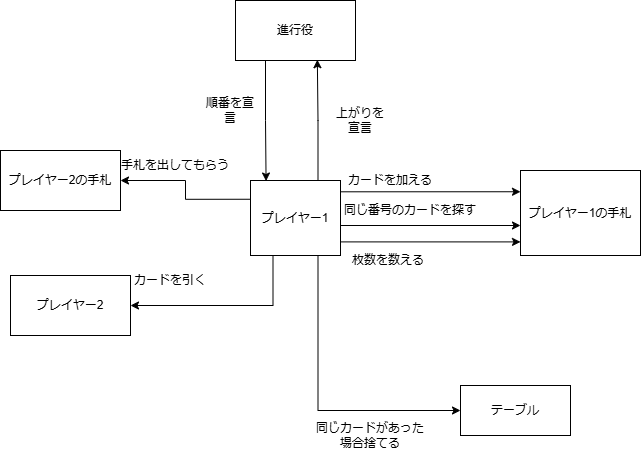

The diagram above was exported from draw.io. Its source (the exported page's mxGraphModel, read from the mxfile embedded in the PNG):
<mxGraphModel dx="1002" dy="569" grid="1" gridSize="10" guides="1" tooltips="1" connect="1" arrows="1" fold="1" page="1" pageScale="1" pageWidth="827" pageHeight="1169" math="0" shadow="0">
  <root>
    <mxCell id="WIyWlLk6GJQsqaUBKTNV-0" />
    <mxCell id="WIyWlLk6GJQsqaUBKTNV-1" parent="WIyWlLk6GJQsqaUBKTNV-0" />
    <mxCell id="BHk10AwLHjdF65RkLrxZ-38" style="edgeStyle=orthogonalEdgeStyle;rounded=0;orthogonalLoop=1;jettySize=auto;html=1;exitX=0.75;exitY=1;exitDx=0;exitDy=0;entryX=0;entryY=0.5;entryDx=0;entryDy=0;" parent="WIyWlLk6GJQsqaUBKTNV-1" source="BHk10AwLHjdF65RkLrxZ-1" target="BHk10AwLHjdF65RkLrxZ-5" edge="1">
      <mxGeometry relative="1" as="geometry" />
    </mxCell>
    <mxCell id="BHk10AwLHjdF65RkLrxZ-45" style="edgeStyle=orthogonalEdgeStyle;rounded=0;orthogonalLoop=1;jettySize=auto;html=1;exitX=1;exitY=0.5;exitDx=0;exitDy=0;" parent="WIyWlLk6GJQsqaUBKTNV-1" source="BHk10AwLHjdF65RkLrxZ-1" target="BHk10AwLHjdF65RkLrxZ-3" edge="1">
      <mxGeometry relative="1" as="geometry">
        <Array as="points">
          <mxPoint x="410" y="360" />
        </Array>
      </mxGeometry>
    </mxCell>
    <mxCell id="BHk10AwLHjdF65RkLrxZ-49" style="edgeStyle=orthogonalEdgeStyle;rounded=0;orthogonalLoop=1;jettySize=auto;html=1;exitX=1;exitY=0.25;exitDx=0;exitDy=0;entryX=0;entryY=0.25;entryDx=0;entryDy=0;" parent="WIyWlLk6GJQsqaUBKTNV-1" source="BHk10AwLHjdF65RkLrxZ-1" target="BHk10AwLHjdF65RkLrxZ-3" edge="1">
      <mxGeometry relative="1" as="geometry">
        <Array as="points">
          <mxPoint x="410" y="326" />
        </Array>
      </mxGeometry>
    </mxCell>
    <mxCell id="BHk10AwLHjdF65RkLrxZ-54" style="edgeStyle=orthogonalEdgeStyle;rounded=0;orthogonalLoop=1;jettySize=auto;html=1;exitX=0.25;exitY=1;exitDx=0;exitDy=0;entryX=1;entryY=0.5;entryDx=0;entryDy=0;" parent="WIyWlLk6GJQsqaUBKTNV-1" source="BHk10AwLHjdF65RkLrxZ-1" target="BHk10AwLHjdF65RkLrxZ-4" edge="1">
      <mxGeometry relative="1" as="geometry">
        <mxPoint x="343" y="450" as="targetPoint" />
      </mxGeometry>
    </mxCell>
    <mxCell id="BHk10AwLHjdF65RkLrxZ-55" style="edgeStyle=orthogonalEdgeStyle;rounded=0;orthogonalLoop=1;jettySize=auto;html=1;exitX=0;exitY=0.25;exitDx=0;exitDy=0;entryX=1;entryY=0.5;entryDx=0;entryDy=0;" parent="WIyWlLk6GJQsqaUBKTNV-1" source="BHk10AwLHjdF65RkLrxZ-1" target="BHk10AwLHjdF65RkLrxZ-53" edge="1">
      <mxGeometry relative="1" as="geometry" />
    </mxCell>
    <mxCell id="BHk10AwLHjdF65RkLrxZ-1" value="プレイヤー1" style="rounded=0;whiteSpace=wrap;html=1;" parent="WIyWlLk6GJQsqaUBKTNV-1" vertex="1">
      <mxGeometry x="320" y="315" width="90" height="75" as="geometry" />
    </mxCell>
    <mxCell id="BHk10AwLHjdF65RkLrxZ-2" value="進行役" style="rounded=0;whiteSpace=wrap;html=1;" parent="WIyWlLk6GJQsqaUBKTNV-1" vertex="1">
      <mxGeometry x="305" y="135" width="120" height="60" as="geometry" />
    </mxCell>
    <mxCell id="BHk10AwLHjdF65RkLrxZ-3" value="プレイヤー1の手札" style="rounded=0;whiteSpace=wrap;html=1;" parent="WIyWlLk6GJQsqaUBKTNV-1" vertex="1">
      <mxGeometry x="590" y="305" width="120" height="85" as="geometry" />
    </mxCell>
    <mxCell id="BHk10AwLHjdF65RkLrxZ-4" value="プレイヤー2" style="rounded=0;whiteSpace=wrap;html=1;" parent="WIyWlLk6GJQsqaUBKTNV-1" vertex="1">
      <mxGeometry x="80" y="410" width="120" height="60" as="geometry" />
    </mxCell>
    <mxCell id="BHk10AwLHjdF65RkLrxZ-5" value="テーブル" style="rounded=0;whiteSpace=wrap;html=1;" parent="WIyWlLk6GJQsqaUBKTNV-1" vertex="1">
      <mxGeometry x="530" y="520" width="110" height="50" as="geometry" />
    </mxCell>
    <mxCell id="BHk10AwLHjdF65RkLrxZ-35" style="edgeStyle=orthogonalEdgeStyle;rounded=0;orthogonalLoop=1;jettySize=auto;html=1;exitX=0.5;exitY=1;exitDx=0;exitDy=0;" parent="WIyWlLk6GJQsqaUBKTNV-1" source="BHk10AwLHjdF65RkLrxZ-3" target="BHk10AwLHjdF65RkLrxZ-3" edge="1">
      <mxGeometry relative="1" as="geometry" />
    </mxCell>
    <mxCell id="BHk10AwLHjdF65RkLrxZ-39" value="同じカードがあった場合捨てる" style="text;html=1;align=center;verticalAlign=middle;whiteSpace=wrap;rounded=0;" parent="WIyWlLk6GJQsqaUBKTNV-1" vertex="1">
      <mxGeometry x="380" y="555" width="120" height="30" as="geometry" />
    </mxCell>
    <mxCell id="BHk10AwLHjdF65RkLrxZ-40" style="edgeStyle=orthogonalEdgeStyle;rounded=0;orthogonalLoop=1;jettySize=auto;html=1;exitX=0.25;exitY=1;exitDx=0;exitDy=0;entryX=0.173;entryY=0.007;entryDx=0;entryDy=0;entryPerimeter=0;" parent="WIyWlLk6GJQsqaUBKTNV-1" source="BHk10AwLHjdF65RkLrxZ-2" target="BHk10AwLHjdF65RkLrxZ-1" edge="1">
      <mxGeometry relative="1" as="geometry" />
    </mxCell>
    <mxCell id="BHk10AwLHjdF65RkLrxZ-41" style="edgeStyle=orthogonalEdgeStyle;rounded=0;orthogonalLoop=1;jettySize=auto;html=1;exitX=0.75;exitY=0;exitDx=0;exitDy=0;entryX=0.682;entryY=0.987;entryDx=0;entryDy=0;entryPerimeter=0;" parent="WIyWlLk6GJQsqaUBKTNV-1" source="BHk10AwLHjdF65RkLrxZ-1" target="BHk10AwLHjdF65RkLrxZ-2" edge="1">
      <mxGeometry relative="1" as="geometry" />
    </mxCell>
    <mxCell id="BHk10AwLHjdF65RkLrxZ-42" value="順番を宣言" style="text;html=1;align=center;verticalAlign=middle;whiteSpace=wrap;rounded=0;" parent="WIyWlLk6GJQsqaUBKTNV-1" vertex="1">
      <mxGeometry x="270" y="185" width="60" height="120" as="geometry" />
    </mxCell>
    <mxCell id="BHk10AwLHjdF65RkLrxZ-43" value="上がりを宣言" style="text;html=1;align=center;verticalAlign=middle;whiteSpace=wrap;rounded=0;" parent="WIyWlLk6GJQsqaUBKTNV-1" vertex="1">
      <mxGeometry x="400" y="195" width="60" height="120" as="geometry" />
    </mxCell>
    <mxCell id="BHk10AwLHjdF65RkLrxZ-44" value="カードを加える" style="text;html=1;align=center;verticalAlign=middle;whiteSpace=wrap;rounded=0;" parent="WIyWlLk6GJQsqaUBKTNV-1" vertex="1">
      <mxGeometry x="400" y="300" width="120" height="30" as="geometry" />
    </mxCell>
    <mxCell id="BHk10AwLHjdF65RkLrxZ-50" value="枚数を数える" style="text;html=1;align=center;verticalAlign=middle;whiteSpace=wrap;rounded=0;" parent="WIyWlLk6GJQsqaUBKTNV-1" vertex="1">
      <mxGeometry x="410" y="380" width="96" height="30" as="geometry" />
    </mxCell>
    <mxCell id="BHk10AwLHjdF65RkLrxZ-51" value="同じ番号のカードを探す" style="text;html=1;align=center;verticalAlign=middle;whiteSpace=wrap;rounded=0;" parent="WIyWlLk6GJQsqaUBKTNV-1" vertex="1">
      <mxGeometry x="400" y="330" width="160" height="30" as="geometry" />
    </mxCell>
    <mxCell id="BHk10AwLHjdF65RkLrxZ-52" style="edgeStyle=orthogonalEdgeStyle;rounded=0;orthogonalLoop=1;jettySize=auto;html=1;exitX=1;exitY=0.75;exitDx=0;exitDy=0;entryX=0;entryY=0.84;entryDx=0;entryDy=0;entryPerimeter=0;" parent="WIyWlLk6GJQsqaUBKTNV-1" source="BHk10AwLHjdF65RkLrxZ-1" target="BHk10AwLHjdF65RkLrxZ-3" edge="1">
      <mxGeometry relative="1" as="geometry">
        <Array as="points">
          <mxPoint x="410" y="376" />
        </Array>
      </mxGeometry>
    </mxCell>
    <mxCell id="BHk10AwLHjdF65RkLrxZ-53" value="プレイヤー2の手札" style="rounded=0;whiteSpace=wrap;html=1;" parent="WIyWlLk6GJQsqaUBKTNV-1" vertex="1">
      <mxGeometry x="70" y="285" width="120" height="60" as="geometry" />
    </mxCell>
    <mxCell id="BHk10AwLHjdF65RkLrxZ-56" value="カードを引く" style="text;html=1;align=center;verticalAlign=middle;whiteSpace=wrap;rounded=0;" parent="WIyWlLk6GJQsqaUBKTNV-1" vertex="1">
      <mxGeometry x="200" y="400" width="80" height="30" as="geometry" />
    </mxCell>
    <mxCell id="BHk10AwLHjdF65RkLrxZ-57" value="手札を出してもらう" style="text;html=1;align=center;verticalAlign=middle;whiteSpace=wrap;rounded=0;" parent="WIyWlLk6GJQsqaUBKTNV-1" vertex="1">
      <mxGeometry x="190" y="285" width="110" height="30" as="geometry" />
    </mxCell>
  </root>
</mxGraphModel>